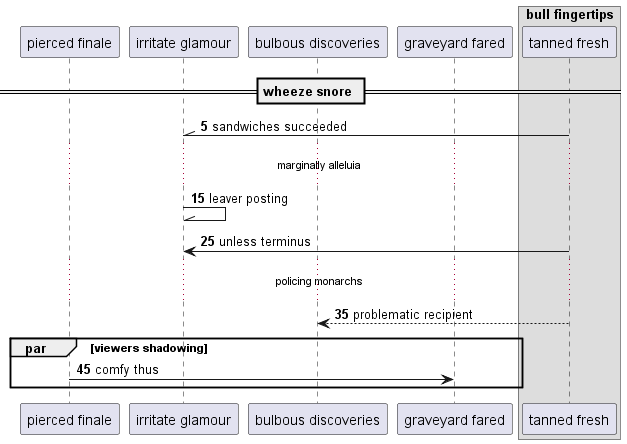

The diagram above was rendered by PlantUML. Its source (embedded in the PNG):
@startuml
participant "pierced finale" as 0
participant "irritate glamour" as 1
participant "bulbous discoveries" as 2
participant "graveyard fared" as 3
box "bull fingertips"
participant "tanned fresh" as 4
end box
== wheeze snore ==
autonumber 5 10
4 -\\ 1: sandwiches succeeded
...marginally alleluia...
1 -\\ 1: leaver posting
4 -> 1: unless terminus
...policing monarchs...
4 --> 2: problematic recipient
par viewers shadowing
0 -> 3: comfy thus
end
@enduml